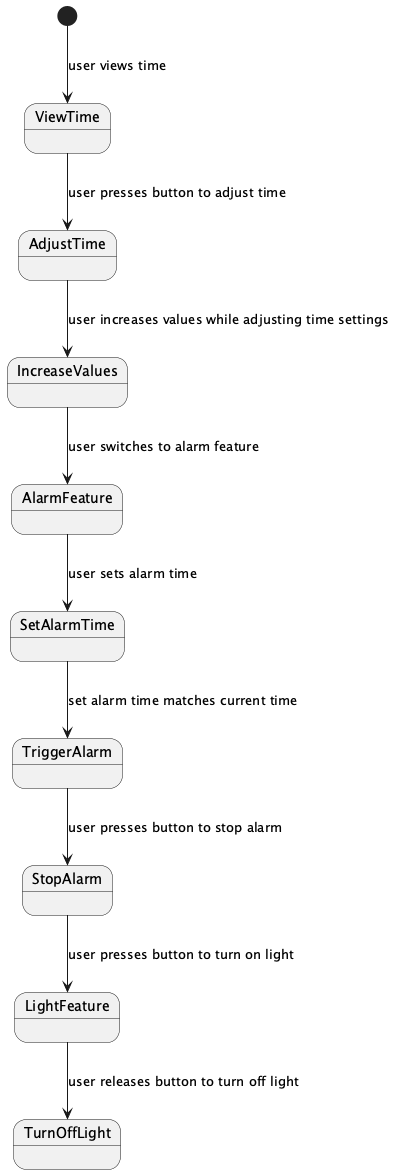

The diagram above was rendered by PlantUML. Its source (embedded in the PNG):
@startuml
[*] --> ViewTime : user views time
ViewTime --> AdjustTime : user presses button to adjust time
AdjustTime --> IncreaseValues : user increases values while adjusting time settings
IncreaseValues --> AlarmFeature : user switches to alarm feature
AlarmFeature --> SetAlarmTime : user sets alarm time
SetAlarmTime --> TriggerAlarm : set alarm time matches current time
TriggerAlarm --> StopAlarm : user presses button to stop alarm
StopAlarm --> LightFeature : user presses button to turn on light
LightFeature --> TurnOffLight : user releases button to turn off light
@enduml